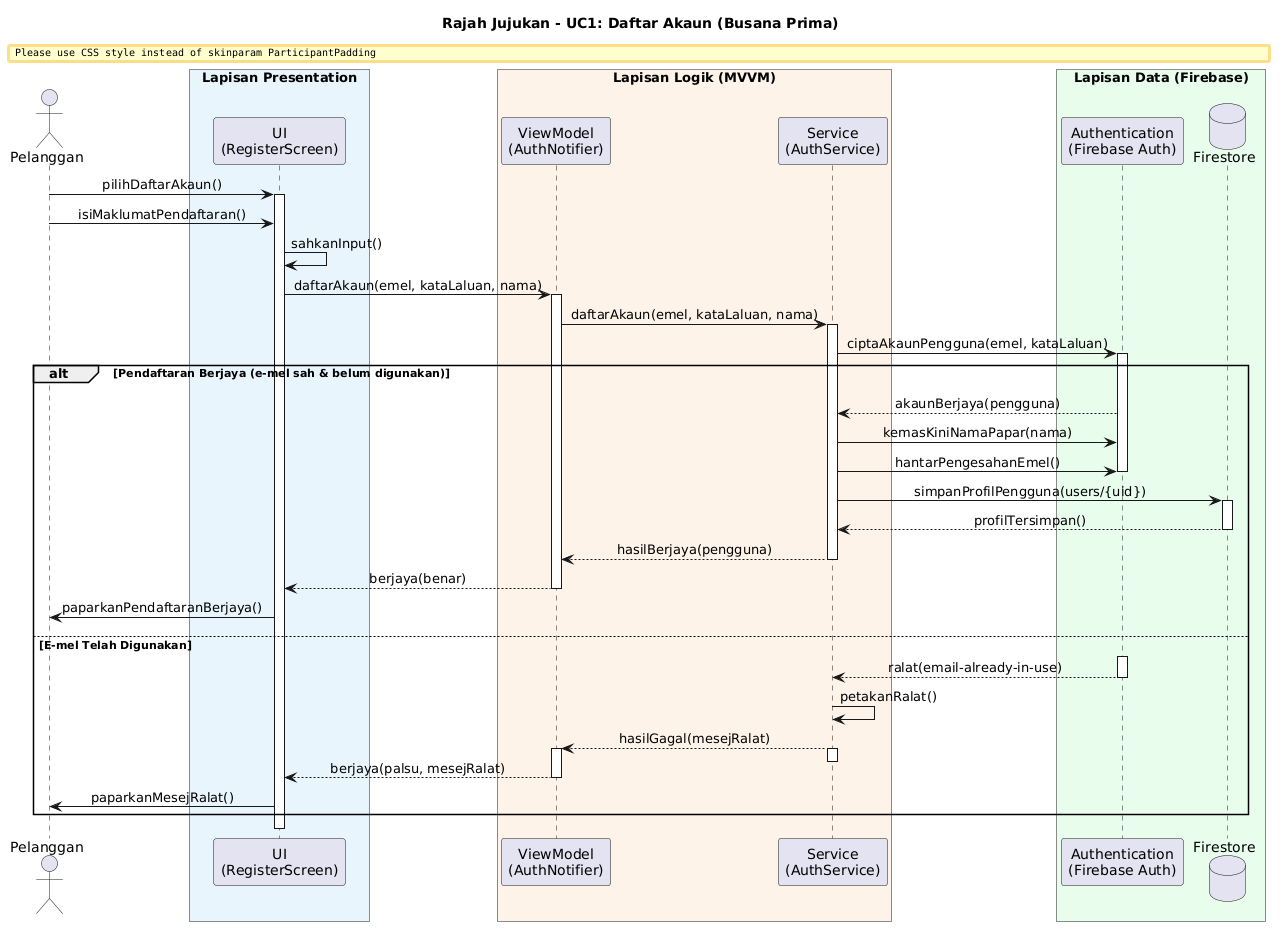

The diagram above was rendered by PlantUML. Its source (embedded in the PNG):
@startuml
title Rajah Jujukan - UC1: Daftar Akaun (Busana Prima)

skinparam sequenceMessageAlign center
skinparam ParticipantPadding 15
skinparam BoxPadding 10

actor Pelanggan

box "Lapisan Presentation" #E8F4FD
    participant "UI\n(RegisterScreen)" as UI
end box

box "Lapisan Logik (MVVM)" #FDF2E8
    participant "ViewModel\n(AuthNotifier)" as VM
    participant "Service\n(AuthService)" as SVC
end box

box "Lapisan Data (Firebase)" #E8FDEC
    participant "Authentication\n(Firebase Auth)" as AUTH
    database "Firestore" as DB
end box

Pelanggan -> UI : pilihDaftarAkaun()
activate UI
Pelanggan -> UI : isiMaklumatPendaftaran()
UI -> UI : sahkanInput()

UI -> VM : daftarAkaun(emel, kataLaluan, nama)
activate VM

VM -> SVC : daftarAkaun(emel, kataLaluan, nama)
activate SVC

SVC -> AUTH : ciptaAkaunPengguna(emel, kataLaluan)
activate AUTH

alt Pendaftaran Berjaya (e-mel sah & belum digunakan)
    AUTH --> SVC : akaunBerjaya(pengguna)

    SVC -> AUTH : kemasKiniNamaPapar(nama)
    SVC -> AUTH : hantarPengesahanEmel()
    deactivate AUTH

    SVC -> DB : simpanProfilPengguna(users/{uid})
    activate DB
    DB --> SVC : profilTersimpan()
    deactivate DB

    SVC --> VM : hasilBerjaya(pengguna)
    deactivate SVC

    VM --> UI : berjaya(benar)
    deactivate VM

    UI -> Pelanggan : paparkanPendaftaranBerjaya()

else E-mel Telah Digunakan
    activate AUTH
    AUTH --> SVC : ralat(email-already-in-use)
    deactivate AUTH

    SVC -> SVC : petakanRalat()
    SVC --> VM : hasilGagal(mesejRalat)
    activate SVC
    deactivate SVC

    activate VM
    VM --> UI : berjaya(palsu, mesejRalat)
    deactivate VM

    UI -> Pelanggan : paparkanMesejRalat()
end

deactivate UI
@enduml